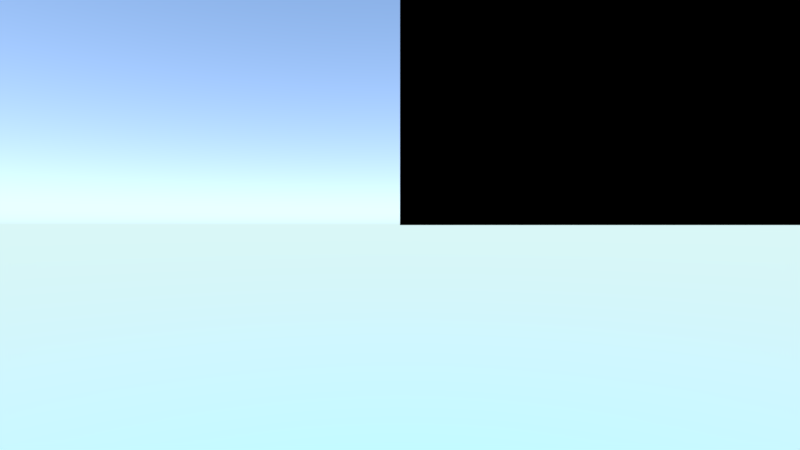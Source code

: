 # Source: voxels.blend  (saved by Blender 2.80.39; exported with 4.5.12 LTS)
import bpy
from mathutils import Matrix  # noqa: F401  (used for matrix-valued properties, if any)

bpy.ops.wm.read_factory_settings(use_empty=True)
scene = bpy.context.scene
scene.name = 'Scene'

# ---- collections
col_collection_1 = bpy.data.collections.new('Collection 1'); scene.collection.children.link(col_collection_1)

# ---- images (referenced by path relative to the original .blend; pixels are not part of the script)
import os
ASSET_DIR = os.environ.get("B2B_ASSET_DIR", "")  # directory of the original .blend (textures are referenced by path, not embedded)
HERE = os.path.dirname(os.path.abspath(__file__))  # packed textures are extracted next to this script under _unpacked/

def load_image(name, relpath, width, height, colorspace="sRGB"):
    """Load a texture the original file referenced (path relative to the .blend, or extracted next to this script)."""
    p = next((c for c in (os.path.join(HERE, relpath), os.path.join(ASSET_DIR, relpath)) if relpath and os.path.exists(c)), "")
    if p:
        img = bpy.data.images.load(p, check_existing=True)
        img.name = name
    else:  # same state as the original file: an image datablock whose file is absent (Cycles renders it pink)
        img = bpy.data.images.new(name, width, height)
        img.source = "FILE"
        img.filepath = "//" + (relpath or name)
    img.colorspace_settings.name = colorspace
    return img
img_tileset_png = load_image('tileset.png', 'Bundled/tileset.png', 1024, 1024, 'sRGB')

# ---- materials (node trees are filled in below, after node groups)
mat_material = bpy.data.materials.new('Material')
mat_material.alpha_threshold = 0.0
mat_material.use_transparent_shadow = False
mat_material.roughness = 0.5
mat_material.line_color = (0.0, 0.0, 0.0, 1.0)

# ---- material node trees
mat_material.use_nodes = True; mat_material.node_tree.nodes.clear()
_N = mat_material.node_tree.nodes; _L = mat_material.node_tree.links
n0 = _N.new('ShaderNodeOutputMaterial'); n0.name = 'Material Output'; n0.location = (300, 300)
n1 = _N.new('ShaderNodeBsdfDiffuse'); n1.name = 'Diffuse BSDF'; n1.location = (10, 300)
n2 = _N.new('ShaderNodeTexImage'); n2.name = 'Image Texture'; n2.location = (-272, 305)
n2.width = 140
n2.image = img_tileset_png
n2.interpolation = 'Closest'
_L.new(n1.outputs[0], n0.inputs[0])
_L.new(n2.outputs[0], n1.inputs[0])
n0.is_active_output = True

# ---- world
world_world = bpy.data.worlds.new('World'); scene.world = world_world
world_world.use_nodes = True; world_world.node_tree.nodes.clear()
_N = world_world.node_tree.nodes; _L = world_world.node_tree.links
n0 = _N.new('ShaderNodeOutputWorld'); n0.name = 'World Output'; n0.location = (300, 300)
n1 = _N.new('ShaderNodeBackground'); n1.name = 'Background'; n1.location = (10, 300)
n1.inputs[1].default_value = 5.0
n2 = _N.new('ShaderNodeTexSky'); n2.name = 'Sky Texture'; n2.location = (-244, 335)
n2.sky_type = 'HOSEK_WILKIE'
n2.sun_elevation = 1.571
_L.new(n1.outputs[0], n0.inputs[0])
_L.new(n2.outputs[0], n1.inputs[0])
n0.is_active_output = True
world_world.color = (0.05088, 0.05088, 0.05088)
world_world.use_sun_shadow = False
world_world.sun_shadow_jitter_overblur = 0.0
world_world.cycles.sampling_method = 'MANUAL'

# ---- cameras
cam_camera = bpy.data.cameras.new('Camera')
cam_camera.clip_end = 100.0
cam_camera.lens = 18.0
cam_camera.sensor_width = 32.0
cam_camera.sensor_height = 18.0
cam_camera.ortho_scale = 7.314
cam_camera.dof.focus_distance = 0.0
cam_camera.dof.aperture_fstop = 128.0

# ---- lights
light_lamp = bpy.data.lights.new('Lamp', 'SUN')
light_lamp.transmission_factor = 0.0
light_lamp.cutoff_distance = 30.0
light_lamp.angle = 0.1993
light_lamp.energy = 1.0
light_lamp.shadow_buffer_clip_start = 1.001
light_lamp.shadow_soft_size = 0.1
light_lamp.shadow_cascade_max_distance = 1000.0

# ---- meshes
me_cube = bpy.data.meshes.new('Cube')
me_cube.from_pydata([(0.5, 0.5, 0.5), (0.5, 0.5, -0.5), (0.5, -0.5, 0.5), (0.5, -0.5, -0.5), (-0.5, 0.5, 0.5), (-0.5, 0.5, -0.5), (-0.5, -0.5, 0.5), (-0.5, -0.5, -0.5)], [], [(0, 4, 6, 2), (5, 1, 3, 7), (3, 2, 6, 7), (1, 0, 2, 3), (5, 4, 0, 1), (7, 6, 4, 5)])
_uv = me_cube.uv_layers.new(name='UVMap')
_uv.uv.foreach_set('vector', [-2.915e-06, 0.8333, 0.1667, 0.8333, 0.1667, 1.0, -2.915e-06, 1.0, -2.915e-06, 0.8333, 0.1667, 0.8333, 0.1667, 1.0, -2.915e-06, 1.0, -2.915e-06, 0.8333, 0.1667, 0.8333, 0.1667, 1.0, -2.915e-06, 1.0, -2.915e-06, 0.8333, 0.1667, 0.8333, 0.1667, 1.0, -2.915e-06, 1.0, -2.915e-06, 0.8333, 0.1667, 0.8333, 0.1667, 1.0, -2.915e-06, 1.0, -2.915e-06, 0.8333, 0.1667, 0.8333, 0.1667, 1.0, -2.915e-06, 1.0])
me_cube.materials.append(mat_material)
me_cube.use_remesh_preserve_volume = False
me_cube.use_remesh_preserve_attributes = False
me_cube.use_mirror_vertex_groups = False
me_cube.update()

# ---- objects
ob_cube = bpy.data.objects.new('Cube', me_cube)
ob_lamp = bpy.data.objects.new('Lamp', light_lamp)
ob_camera = bpy.data.objects.new('Camera', cam_camera)

# ---- transforms, parenting, visibility, modifiers, constraints
ob_cube.location = (0.5, 0.5, 0.5)
ob_cube.scale = (1.0, 1.0, 1.0)
ob_cube.lock_rotations_4d = False
ob_cube.empty_display_type = 'ARROWS'
ob_cube.lineart.crease_threshold = 0.0
ob_lamp.location = (4.076, 1.005, 5.904)
ob_lamp.rotation_euler = (0.6503, 0.05522, 1.866)
ob_lamp.lock_rotations_4d = False
ob_lamp.empty_display_type = 'ARROWS'
ob_lamp.color = (0.0, 0.0, 0.0, 0.0)
ob_lamp.lineart.crease_threshold = 0.0
ob_camera.location = (0.0, 0.0, 0.0)
ob_camera.rotation_euler = (1.571, 0.0, 0.0)
ob_camera.lock_rotations_4d = False
ob_camera.empty_display_type = 'ARROWS'
ob_camera.color = (0.0, 0.0, 0.0, 0.0)
ob_camera.display_type = 'WIRE'
ob_camera.lineart.crease_threshold = 0.0

# ---- collection membership
col_collection_1.objects.link(ob_cube)
col_collection_1.objects.link(ob_lamp)
col_collection_1.objects.link(ob_camera)

# ---- scene / render settings (as saved in the file)
scene.camera = ob_camera
scene.frame_start = 0; scene.frame_end = 250; scene.frame_set(0)
scene.render.engine = 'BLENDER_EEVEE_NEXT'
scene.render.resolution_x = 1280
scene.render.resolution_y = 720
scene.render.fps = 30
scene.render.dither_intensity = 0.0
scene.render.motion_blur_shutter = 1.0
scene.cycles.use_denoising = False
scene.cycles.samples = 128
scene.cycles.sampling_pattern = 'TABULATED_SOBOL'
scene.cycles.use_adaptive_sampling = False
scene.cycles.use_light_tree = False
scene.view_settings.view_transform = 'Standard'
bpy.context.view_layer.update()
